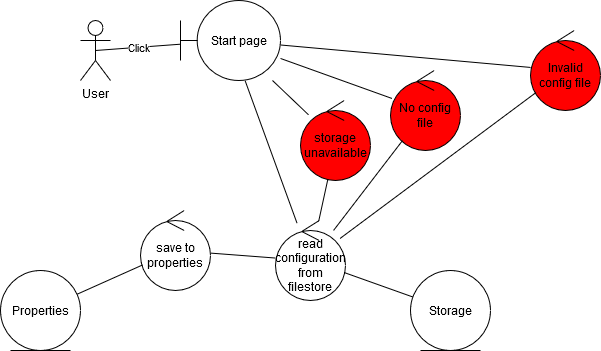

The diagram above was exported from draw.io. Its source (the exported page's mxGraphModel, read from the mxfile embedded in the PNG):
<mxGraphModel dx="1612" dy="769" grid="1" gridSize="10" guides="1" tooltips="1" connect="1" arrows="1" fold="1" page="1" pageScale="1" pageWidth="1169" pageHeight="827" math="0" shadow="0">
  <root>
    <mxCell id="0" />
    <mxCell id="1" parent="0" />
    <mxCell id="iPO4pMVoaCJspU5LkBcY-221" value="User" style="shape=umlActor;verticalLabelPosition=bottom;labelBackgroundColor=#ffffff;verticalAlign=top;html=1;" vertex="1" parent="1">
      <mxGeometry x="210" y="150" width="30" height="60" as="geometry" />
    </mxCell>
    <mxCell id="iPO4pMVoaCJspU5LkBcY-222" value="Start page" style="shape=umlBoundary;whiteSpace=wrap;html=1;labelBackgroundColor=none;fillColor=#FFFFFF;" vertex="1" parent="1">
      <mxGeometry x="310" y="130" width="100" height="80" as="geometry" />
    </mxCell>
    <mxCell id="iPO4pMVoaCJspU5LkBcY-223" value="Click" style="endArrow=none;html=1;exitX=0.5;exitY=0.5;exitDx=0;exitDy=0;exitPerimeter=0;" edge="1" parent="1" source="iPO4pMVoaCJspU5LkBcY-221" target="iPO4pMVoaCJspU5LkBcY-222">
      <mxGeometry relative="1" as="geometry">
        <mxPoint x="325" y="180" as="sourcePoint" />
        <mxPoint x="470" y="232.051282051282" as="targetPoint" />
      </mxGeometry>
    </mxCell>
    <mxCell id="iPO4pMVoaCJspU5LkBcY-232" value="read configuration from filestore" style="ellipse;shape=umlControl;whiteSpace=wrap;html=1;" vertex="1" parent="1">
      <mxGeometry x="405" y="350" width="70" height="80" as="geometry" />
    </mxCell>
    <mxCell id="iPO4pMVoaCJspU5LkBcY-234" value="" style="endArrow=none;html=1;" edge="1" parent="1" source="iPO4pMVoaCJspU5LkBcY-235" target="iPO4pMVoaCJspU5LkBcY-232">
      <mxGeometry relative="1" as="geometry">
        <mxPoint x="505.44370304356016" y="343.0705080861371" as="sourcePoint" />
        <mxPoint x="590.26451746456" y="526.154521265669" as="targetPoint" />
      </mxGeometry>
    </mxCell>
    <mxCell id="iPO4pMVoaCJspU5LkBcY-235" value="&lt;div&gt;Storage&lt;/div&gt;" style="ellipse;shape=umlEntity;whiteSpace=wrap;html=1;labelBackgroundColor=none;fillColor=#FFFFFF;" vertex="1" parent="1">
      <mxGeometry x="540" y="400" width="80" height="80" as="geometry" />
    </mxCell>
    <mxCell id="iPO4pMVoaCJspU5LkBcY-236" value="Properties" style="ellipse;shape=umlEntity;whiteSpace=wrap;html=1;labelBackgroundColor=none;fillColor=#FFFFFF;" vertex="1" parent="1">
      <mxGeometry x="130" y="400" width="80" height="80" as="geometry" />
    </mxCell>
    <mxCell id="iPO4pMVoaCJspU5LkBcY-240" value="storage unavailable" style="ellipse;shape=umlControl;whiteSpace=wrap;html=1;fillColor=#FF0000;" vertex="1" parent="1">
      <mxGeometry x="430" y="230" width="70" height="80" as="geometry" />
    </mxCell>
    <mxCell id="iPO4pMVoaCJspU5LkBcY-241" value="" style="endArrow=none;html=1;" edge="1" parent="1" source="iPO4pMVoaCJspU5LkBcY-240" target="iPO4pMVoaCJspU5LkBcY-232">
      <mxGeometry relative="1" as="geometry">
        <mxPoint x="540.0807465754353" y="407.45968387298217" as="sourcePoint" />
        <mxPoint x="469.93644729892617" y="402.4094101585465" as="targetPoint" />
      </mxGeometry>
    </mxCell>
    <mxCell id="iPO4pMVoaCJspU5LkBcY-247" value="save to properties" style="ellipse;shape=umlControl;whiteSpace=wrap;html=1;" vertex="1" parent="1">
      <mxGeometry x="270" y="340" width="70" height="80" as="geometry" />
    </mxCell>
    <mxCell id="iPO4pMVoaCJspU5LkBcY-248" value="" style="endArrow=none;html=1;" edge="1" parent="1" source="iPO4pMVoaCJspU5LkBcY-247" target="iPO4pMVoaCJspU5LkBcY-236">
      <mxGeometry relative="1" as="geometry">
        <mxPoint x="552.3464238337542" y="436.50154816681743" as="sourcePoint" />
        <mxPoint x="483.40679923122616" y="411.9309997254379" as="targetPoint" />
      </mxGeometry>
    </mxCell>
    <mxCell id="iPO4pMVoaCJspU5LkBcY-249" value="" style="endArrow=none;html=1;" edge="1" parent="1" source="iPO4pMVoaCJspU5LkBcY-232" target="iPO4pMVoaCJspU5LkBcY-247">
      <mxGeometry relative="1" as="geometry">
        <mxPoint x="282.3253906226214" y="404.33681840027816" as="sourcePoint" />
        <mxPoint x="216.55246194480605" y="433.7544613578639" as="targetPoint" />
      </mxGeometry>
    </mxCell>
    <mxCell id="iPO4pMVoaCJspU5LkBcY-250" value="" style="endArrow=none;html=1;" edge="1" parent="1" source="iPO4pMVoaCJspU5LkBcY-232" target="iPO4pMVoaCJspU5LkBcY-222">
      <mxGeometry relative="1" as="geometry">
        <mxPoint x="415.0654681952219" y="397.5545827736655" as="sourcePoint" />
        <mxPoint x="349.92671401911025" y="392.58716400141566" as="targetPoint" />
      </mxGeometry>
    </mxCell>
    <mxCell id="iPO4pMVoaCJspU5LkBcY-251" value="" style="endArrow=none;html=1;" edge="1" parent="1" source="iPO4pMVoaCJspU5LkBcY-240" target="iPO4pMVoaCJspU5LkBcY-222">
      <mxGeometry relative="1" as="geometry">
        <mxPoint x="545.3376139580946" y="331.23202369315345" as="sourcePoint" />
        <mxPoint x="479.6132031313755" y="378.6784937454097" as="targetPoint" />
      </mxGeometry>
    </mxCell>
    <mxCell id="iPO4pMVoaCJspU5LkBcY-252" value="No config file" style="ellipse;shape=umlControl;whiteSpace=wrap;html=1;fillColor=#FF0000;" vertex="1" parent="1">
      <mxGeometry x="520" y="200" width="70" height="80" as="geometry" />
    </mxCell>
    <mxCell id="iPO4pMVoaCJspU5LkBcY-253" value="" style="endArrow=none;html=1;" edge="1" parent="1" source="iPO4pMVoaCJspU5LkBcY-252" target="iPO4pMVoaCJspU5LkBcY-232">
      <mxGeometry relative="1" as="geometry">
        <mxPoint x="513.0494308983943" y="311.15564646679513" as="sourcePoint" />
        <mxPoint x="472.02193800337045" y="368.9102051717123" as="targetPoint" />
      </mxGeometry>
    </mxCell>
    <mxCell id="iPO4pMVoaCJspU5LkBcY-254" value="" style="endArrow=none;html=1;" edge="1" parent="1" source="iPO4pMVoaCJspU5LkBcY-222" target="iPO4pMVoaCJspU5LkBcY-252">
      <mxGeometry relative="1" as="geometry">
        <mxPoint x="624.9668269136469" y="280.53992871997707" as="sourcePoint" />
        <mxPoint x="480.0445331566775" y="379.48178223446416" as="targetPoint" />
      </mxGeometry>
    </mxCell>
    <mxCell id="iPO4pMVoaCJspU5LkBcY-255" value="Invalid config file" style="ellipse;shape=umlControl;whiteSpace=wrap;html=1;fillColor=#FF0000;" vertex="1" parent="1">
      <mxGeometry x="660" y="160" width="70" height="80" as="geometry" />
    </mxCell>
    <mxCell id="iPO4pMVoaCJspU5LkBcY-257" value="" style="endArrow=none;html=1;" edge="1" parent="1" source="iPO4pMVoaCJspU5LkBcY-255" target="iPO4pMVoaCJspU5LkBcY-232">
      <mxGeometry relative="1" as="geometry">
        <mxPoint x="541.96802148595" y="280.1187411337578" as="sourcePoint" />
        <mxPoint x="473.0654054889819" y="369.91468849263265" as="targetPoint" />
      </mxGeometry>
    </mxCell>
    <mxCell id="iPO4pMVoaCJspU5LkBcY-258" value="" style="endArrow=none;html=1;" edge="1" parent="1" source="iPO4pMVoaCJspU5LkBcY-255" target="iPO4pMVoaCJspU5LkBcY-222">
      <mxGeometry relative="1" as="geometry">
        <mxPoint x="656.3955461134487" y="233.05019099595847" as="sourcePoint" />
        <mxPoint x="478.572799652467" y="376.8985875150265" as="targetPoint" />
      </mxGeometry>
    </mxCell>
  </root>
</mxGraphModel>